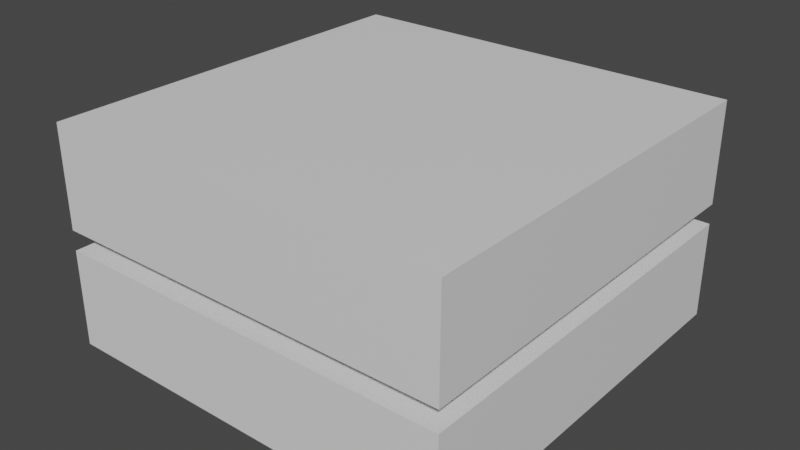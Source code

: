 # Source: scifi_box.blend  (saved by Blender 3.6.13; exported with 4.5.12 LTS)
import bpy
from mathutils import Matrix  # noqa: F401  (used for matrix-valued properties, if any)

bpy.ops.wm.read_factory_settings(use_empty=True)
scene = bpy.context.scene
scene.name = 'Scene'

# ---- collections
col_collection = bpy.data.collections.new('Collection'); scene.collection.children.link(col_collection)

# ---- materials (node trees are filled in below, after node groups)
mat_material = bpy.data.materials.new('Material')
mat_material.alpha_threshold = 0.0
mat_material.use_transparent_shadow = False
mat_material.roughness = 0.5
mat_material.line_color = (0.0, 0.0, 0.0, 1.0)
mat_material_001 = bpy.data.materials.new('Material.001')
mat_material_001.use_transparent_shadow = False

# ---- material node trees
mat_material.use_nodes = True; mat_material.node_tree.nodes.clear()
_N = mat_material.node_tree.nodes; _L = mat_material.node_tree.links
n0 = _N.new('ShaderNodeOutputMaterial'); n0.name = 'Material Output'; n0.location = (300, 300)
n1 = _N.new('ShaderNodeBsdfPrincipled'); n1.name = 'Principled BSDF'; n1.location = (10, 300)
n1.distribution = 'GGX'
n1.subsurface_method = 'RANDOM_WALK_SKIN'
n1.inputs[3].default_value = 1.45
n1.inputs[27].default_value = (0.0, 0.0, 0.0, 1.0)
n1.inputs[28].default_value = 1.0
_L.new(n1.outputs[0], n0.inputs[0])
n0.is_active_output = True
mat_material_001.use_nodes = True; mat_material_001.node_tree.nodes.clear()
_N = mat_material_001.node_tree.nodes; _L = mat_material_001.node_tree.links
n0 = _N.new('ShaderNodeBsdfPrincipled'); n0.name = 'Principled BSDF'; n0.location = (10, 300)
n0.distribution = 'GGX'
n0.subsurface_method = 'RANDOM_WALK_SKIN'
n0.inputs[3].default_value = 1.45
n0.inputs[27].default_value = (0.0, 0.0, 0.0, 1.0)
n0.inputs[28].default_value = 1.0
n1 = _N.new('ShaderNodeOutputMaterial'); n1.name = 'Material Output'; n1.location = (300, 300)
_L.new(n0.outputs[0], n1.inputs[0])
n1.is_active_output = True

# ---- world
world_world = bpy.data.worlds.new('World'); scene.world = world_world
world_world.use_nodes = True; world_world.node_tree.nodes.clear()
_N = world_world.node_tree.nodes; _L = world_world.node_tree.links
n0 = _N.new('ShaderNodeOutputWorld'); n0.name = 'World Output'; n0.location = (300, 300)
n1 = _N.new('ShaderNodeBackground'); n1.name = 'Background'; n1.location = (10, 300)
n1.inputs[0].default_value = (0.05088, 0.05088, 0.05088, 1.0)
_L.new(n1.outputs[0], n0.inputs[0])
n0.is_active_output = True
world_world.color = (0.05088, 0.05088, 0.05088)
world_world.use_sun_shadow = False
world_world.sun_shadow_jitter_overblur = 0.0

# ---- meshes
me_cube = bpy.data.meshes.new('Cube')
me_cube.from_pydata([(2.0, 2.0, 0.9604), (2.0, 2.0, 0.0), (2.0, -2.0, 0.9604), (2.0, -2.0, 0.0), (-2.0, 2.0, 0.9604), (-2.0, 2.0, 0.0), (-2.0, -2.0, 0.9604), (-2.0, -2.0, 0.0), (1.6, 1.6, 0.9604), (1.6, -1.6, 0.9604), (-1.6, 1.6, 0.9604), (-1.6, -1.6, 0.9604), (1.6, 1.6, 1.16), (1.6, -1.6, 1.16), (-1.6, 1.6, 1.16), (-1.6, -1.6, 1.16), (2.0, 2.0, 1.16), (2.0, -2.0, 1.16), (-2.0, 2.0, 1.16), (-2.0, -2.0, 1.16), (2.0, 2.0, 2.16), (2.0, -2.0, 2.16), (-2.0, 2.0, 2.16), (-2.0, -2.0, 2.16)], [], [(0, 4, 10, 8), (3, 2, 6, 7), (7, 6, 4, 5), (1, 0, 2, 3), (5, 4, 0, 1), (8, 10, 14, 12), (6, 2, 9, 11), (4, 6, 11, 10), (2, 0, 8, 9), (13, 12, 16, 17), (9, 8, 12, 13), (10, 11, 15, 14), (11, 9, 13, 15), (18, 19, 23, 22), (14, 15, 19, 18), (15, 13, 17, 19), (12, 14, 18, 16), (19, 17, 21, 23), (16, 18, 22, 20), (17, 16, 20, 21)])
me_cube.polygons.foreach_set('material_index', [0, 0, 0, 0, 0, 1, 0, 0, 0, 0, 1, 1, 1, 0, 0, 0, 0, 0, 0, 0])
_uv = me_cube.uv_layers.new(name='UVMap')
_uv.uv.foreach_set('vector', [0.02452, 0.0817, -0.9456, 0.0817, -0.8486, -0.01531, -0.0725, -0.01531, 1.713, 0.0817, 1.48, 0.0817, 1.48, -0.8885, 1.713, -0.8885, 1.713, 1.052, 1.48, 1.052, 1.48, 0.0817, 1.713, 0.0817, 1.946, 0.0817, 1.713, 0.0817, 1.713, -0.8885, 1.946, -0.8885, 1.946, 1.052, 1.713, 1.052, 1.713, 0.0817, 1.946, 0.0817, -0.8971, 1.052, -0.8971, 1.828, -0.9456, 1.828, -0.9456, 1.052, -0.9456, -0.8885, 0.02452, -0.8885, -0.0725, -0.7914, -0.8486, -0.7914, -0.9456, 0.0817, -0.9456, -0.8885, -0.8486, -0.7914, -0.8486, -0.01531, 0.02452, -0.8885, 0.02452, 0.0817, -0.0725, -0.01531, -0.0725, -0.7914, 0.1215, -0.7914, 0.1215, -0.01531, 0.02452, 0.0817, 0.02452, -0.8885, -0.8486, 1.052, -0.8486, 1.828, -0.8971, 1.828, -0.8971, 1.052, -0.8001, 1.052, -0.8001, 1.828, -0.8486, 1.828, -0.8486, 1.052, -0.7516, 1.052, -0.7516, 1.828, -0.8001, 1.828, -0.8001, 1.052, 1.237, -0.8885, 1.237, 0.0817, 0.9947, 0.0817, 0.9947, -0.8885, 0.8977, -0.01531, 0.8977, -0.7914, 0.9947, -0.8885, 0.9947, 0.0817, 0.8977, -0.7914, 0.1215, -0.7914, 0.02452, -0.8885, 0.9947, -0.8885, 0.1215, -0.01531, 0.8977, -0.01531, 0.9947, 0.0817, 0.02452, 0.0817, 1.237, 0.0817, 1.237, 1.052, 0.9947, 1.052, 0.9947, 0.0817, 1.48, -0.8885, 1.48, 0.0817, 1.237, 0.0817, 1.237, -0.8885, 1.48, 0.0817, 1.48, 1.052, 1.237, 1.052, 1.237, 0.0817])
me_cube.materials.append(mat_material)
me_cube.materials.append(mat_material_001)
me_cube.use_mirror_vertex_groups = False
me_cube.update()
me_cube_001 = bpy.data.meshes.new('Cube.001')
me_cube_001.from_pydata([(2.0, 2.0, 0.0), (2.0, -2.0, 0.0), (-2.0, 2.0, 0.0), (-2.0, -2.0, 0.0), (2.0, 2.0, 2.16), (2.0, -2.0, 2.16), (-2.0, 2.0, 2.16), (-2.0, -2.0, 2.16)], [], [(2, 0, 1, 3), (4, 6, 7, 5)])
_uv = me_cube_001.uv_layers.new(name='UVMap')
_uv.uv.foreach_set('vector', [0.3355, 1.103, -0.8642, 1.103, -0.8642, -0.09657, 0.3355, -0.09657, 1.535, 1.103, 0.3355, 1.103, 0.3355, -0.09657, 1.535, -0.09657])
me_cube_001.materials.append(mat_material)
me_cube_001.materials.append(mat_material_001)
me_cube_001.use_mirror_vertex_groups = False
me_cube_001.update()

# ---- objects
ob_cube = bpy.data.objects.new('Cube', me_cube)
ob_cube_001 = bpy.data.objects.new('Cube.001', me_cube_001)

# ---- transforms, parenting, visibility, modifiers, constraints
ob_cube.location = (0.0, 0.0, 0.0)
ob_cube.lock_rotations_4d = False
ob_cube.empty_display_type = 'ARROWS'
ob_cube.lineart.crease_threshold = 0.0
ob_cube_001.location = (0.0, 0.0, 0.0)
ob_cube_001.lock_rotations_4d = False
ob_cube_001.empty_display_type = 'ARROWS'
ob_cube_001.lineart.crease_threshold = 0.0

# ---- collection membership
col_collection.objects.link(ob_cube)
col_collection.objects.link(ob_cube_001)

# ---- scene / render settings (as saved in the file)
scene.frame_start = 1; scene.frame_end = 250; scene.frame_set(1)
scene.render.engine = 'BLENDER_EEVEE_NEXT'
scene.cycles.sampling_pattern = 'TABULATED_SOBOL'
scene.view_settings.view_transform = 'Filmic'
bpy.context.view_layer.update()

# ---- added for rendering (the .blend has no active camera and no usable light): camera, sun
cam_auto = bpy.data.cameras.new('AutoCamera')
cam_auto.lens = 50.0
cam_auto.sensor_width = 36.0
cam_auto.clip_end = 1000.0
ob_auto_camera = bpy.data.objects.new('AutoCamera', cam_auto)
scene.collection.objects.link(ob_auto_camera)
ob_auto_camera.location = (5.60258, -6.72309, 5.56228)
ob_auto_camera.rotation_euler = (1.09748, -7.21219e-08, 0.694738)
scene.camera = ob_auto_camera
light_auto_sun = bpy.data.lights.new('AutoSun', 'SUN')
light_auto_sun.energy = 3.0
light_auto_sun.angle = 0.0523599
ob_auto_sun = bpy.data.objects.new('AutoSun', light_auto_sun)
scene.collection.objects.link(ob_auto_sun)
ob_auto_sun.rotation_euler = (0.872665, 0.174533, 0.523599)
bpy.context.view_layer.update()
